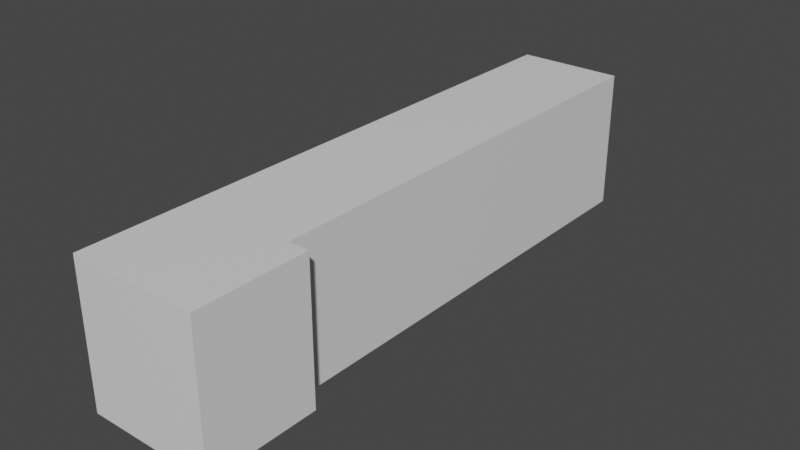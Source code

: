 # Source: laborgebaeude_v0.1.blend  (saved by Blender 2.92.15; exported with 4.5.12 LTS)
import bpy
from mathutils import Matrix  # noqa: F401  (used for matrix-valued properties, if any)

bpy.ops.wm.read_factory_settings(use_empty=True)
scene = bpy.context.scene
scene.name = 'Scene'

# ---- collections
col_collection = bpy.data.collections.new('Collection'); scene.collection.children.link(col_collection)

# ---- materials (node trees are filled in below, after node groups)
mat_material = bpy.data.materials.new('Material')
mat_material.alpha_threshold = 0.0
mat_material.use_transparent_shadow = False
mat_material.line_color = (0.0, 0.0, 0.0, 1.0)

# ---- material node trees
mat_material.use_nodes = True; mat_material.node_tree.nodes.clear()
_N = mat_material.node_tree.nodes; _L = mat_material.node_tree.links
n0 = _N.new('ShaderNodeOutputMaterial'); n0.name = 'Material Output'; n0.location = (300, 300)
n1 = _N.new('ShaderNodeBsdfPrincipled'); n1.name = 'Principled BSDF'; n1.location = (10, 300)
n1.distribution = 'GGX'
n1.subsurface_method = 'BURLEY'
n1.inputs[2].default_value = 0.4
n1.inputs[3].default_value = 1.45
n1.inputs[27].default_value = (0.0, 0.0, 0.0, 1.0)
n1.inputs[28].default_value = 1.0
_L.new(n1.outputs[0], n0.inputs[0])
n0.is_active_output = True

# ---- world
world_world = bpy.data.worlds.new('World'); scene.world = world_world
world_world.use_nodes = True; world_world.node_tree.nodes.clear()
_N = world_world.node_tree.nodes; _L = world_world.node_tree.links
n0 = _N.new('ShaderNodeOutputWorld'); n0.name = 'World Output'; n0.location = (300, 300)
n1 = _N.new('ShaderNodeBackground'); n1.name = 'Background'; n1.location = (10, 300)
n1.inputs[0].default_value = (0.05088, 0.05088, 0.05088, 1.0)
_L.new(n1.outputs[0], n0.inputs[0])
n0.is_active_output = True
world_world.color = (0.05088, 0.05088, 0.05088)
world_world.use_sun_shadow = False
world_world.sun_shadow_jitter_overblur = 0.0

# ---- meshes
me_cube = bpy.data.meshes.new('Cube')
me_cube.from_pydata([(1.0, -1.0, 1.0), (1.0, -1.0, -1.0), (-1.0, 1.0, 1.0), (-1.0, 1.0, -1.0), (-1.0, -1.0, 1.0), (-1.0, -1.0, -1.0), (-1.0, -0.6162, -1.0), (-1.0, -0.6162, 1.0), (1.0, -0.6162, 1.0), (1.0, -0.6162, -1.0), (0.6734, 1.0, 1.0), (0.6734, 1.0, -1.0), (0.6734, -0.6162, 1.0), (0.6734, -0.6162, -1.0)], [], [(3, 11, 13, 9, 6), (1, 0, 4, 5), (5, 4, 7, 6), (2, 10, 11, 3), (8, 9, 13, 12), (6, 7, 2, 3), (8, 7, 4, 0), (6, 9, 1, 5), (9, 8, 0, 1), (11, 10, 12, 13), (8, 12, 10, 2, 7)])
_uv = me_cube.uv_layers.new(name='UVMap')
_uv.uv.foreach_set('vector', [0.125, 0.5, 0.375, 0.5, 0.375, 0.702, 0.375, 0.702, 0.125, 0.702, 0.375, 0.75, 0.625, 0.75, 0.625, 1.0, 0.375, 1.0, 0.375, 0.0, 0.625, 0.0, 0.625, 0.04798, 0.375, 0.04798, 0.625, 0.25, 0.625, 0.5, 0.375, 0.5, 0.375, 0.25, 0.625, 0.702, 0.375, 0.702, 0.375, 0.702, 0.625, 0.702, 0.375, 0.04798, 0.625, 0.04798, 0.625, 0.25, 0.375, 0.25, 0.625, 0.702, 0.875, 0.702, 0.875, 0.75, 0.625, 0.75, 0.125, 0.702, 0.375, 0.702, 0.375, 0.75, 0.125, 0.75, 0.375, 0.702, 0.625, 0.702, 0.625, 0.75, 0.375, 0.75, 0.375, 0.5, 0.625, 0.5, 0.625, 0.702, 0.375, 0.702, 0.625, 0.702, 0.625, 0.702, 0.625, 0.5, 0.875, 0.5, 0.875, 0.702])
me_cube.materials.append(mat_material)
me_cube.use_remesh_preserve_volume = False
me_cube.use_remesh_preserve_attributes = False
me_cube.use_mirror_vertex_groups = False
me_cube.update()

# ---- objects
ob_laborgebaeude = bpy.data.objects.new('laborgebaeude', me_cube)

# ---- transforms, parenting, visibility, modifiers, constraints
ob_laborgebaeude.location = (0.0, 0.0, 20.0)
ob_laborgebaeude.scale = (18.0, 82.0, 20.0)
ob_laborgebaeude.lock_rotations_4d = False
ob_laborgebaeude.empty_display_type = 'ARROWS'
ob_laborgebaeude.lineart.crease_threshold = 0.0

# ---- collection membership
col_collection.objects.link(ob_laborgebaeude)

# ---- scene / render settings (as saved in the file)
scene.frame_start = 1; scene.frame_end = 250; scene.frame_set(1)
scene.render.engine = 'BLENDER_EEVEE_NEXT'
scene.cycles.use_denoising = False
scene.cycles.samples = 128
scene.cycles.sampling_pattern = 'TABULATED_SOBOL'
scene.cycles.use_adaptive_sampling = False
scene.cycles.use_light_tree = False
scene.view_settings.view_transform = 'Filmic'
bpy.context.view_layer.update()

# ---- added for rendering (the .blend has no active camera and no usable light): camera, sun
cam_auto = bpy.data.cameras.new('AutoCamera')
cam_auto.lens = 50.0
cam_auto.sensor_width = 36.0
cam_auto.clip_end = 2802.67
ob_auto_camera = bpy.data.objects.new('AutoCamera', cam_auto)
scene.collection.objects.link(ob_auto_camera)
ob_auto_camera.location = (159.697, -191.637, 147.758)
ob_auto_camera.rotation_euler = (1.09748, -7.21219e-08, 0.694738)
scene.camera = ob_auto_camera
light_auto_sun = bpy.data.lights.new('AutoSun', 'SUN')
light_auto_sun.energy = 3.0
light_auto_sun.angle = 0.0523599
ob_auto_sun = bpy.data.objects.new('AutoSun', light_auto_sun)
scene.collection.objects.link(ob_auto_sun)
ob_auto_sun.rotation_euler = (0.872665, 0.174533, 0.523599)
bpy.context.view_layer.update()
